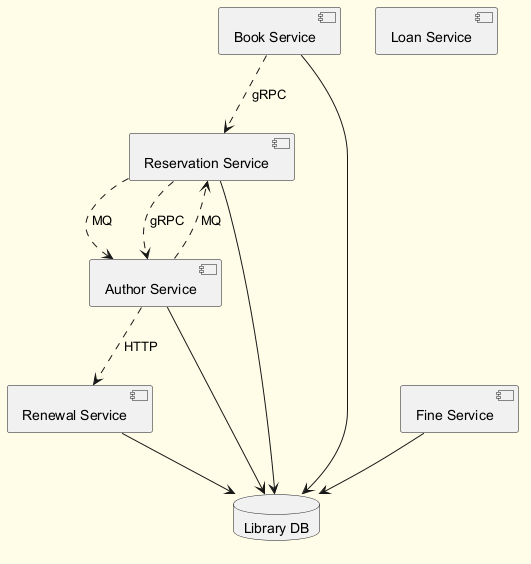

The diagram above was rendered by PlantUML. Its source (embedded in the PNG):
@startuml
skinparam backgroundColor #FFFDE7
skinparam classBackgroundColor #FFF9C4
skinparam classBorderColor #F57F17
component "Renewal Service" as C_RenewalService
component "Reservation Service" as C_ReservationService
component "Loan Service" as C_LoanService
component "Fine Service" as C_FineService
component "Book Service" as C_BookService
component "Author Service" as C_AuthorService
database "Library DB" as DB_library
C_RenewalService --> DB_library
C_ReservationService --> DB_library
C_FineService --> DB_library
C_BookService --> DB_library
C_AuthorService --> DB_library
C_BookService ..> C_ReservationService : gRPC
C_ReservationService ..> C_AuthorService : MQ
C_AuthorService ..> C_ReservationService : MQ
C_ReservationService ..> C_AuthorService : gRPC
C_AuthorService ..> C_RenewalService : HTTP
@enduml